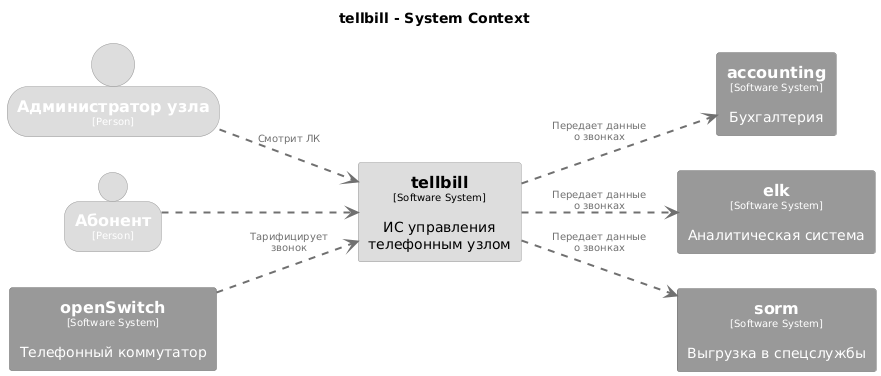

The diagram above was rendered by PlantUML. Its source (embedded in the PNG):
@startuml
set separator none
title tellbill - System Context

left to right direction

skinparam {
  arrowFontSize 10
  defaultTextAlignment center
  wrapWidth 200
  maxMessageSize 100
}

hide stereotype

skinparam rectangle<<accounting>> {
  BackgroundColor #999999
  FontColor #ffffff
  BorderColor #6b6b6b
  shadowing false
}
skinparam rectangle<<elk>> {
  BackgroundColor #999999
  FontColor #ffffff
  BorderColor #6b6b6b
  shadowing false
}
skinparam rectangle<<openSwitch>> {
  BackgroundColor #999999
  FontColor #ffffff
  BorderColor #6b6b6b
  shadowing false
}
skinparam rectangle<<sorm>> {
  BackgroundColor #999999
  FontColor #ffffff
  BorderColor #6b6b6b
  shadowing false
}
skinparam rectangle<<tellbill>> {
  BackgroundColor #dddddd
  FontColor #000000
  BorderColor #9a9a9a
  shadowing false
}
skinparam person<<Абонент>> {
  BackgroundColor #dddddd
  FontColor #ffffff
  BorderColor #9a9a9a
  shadowing false
}
skinparam person<<Администраторузла>> {
  BackgroundColor #dddddd
  FontColor #ffffff
  BorderColor #9a9a9a
  shadowing false
}

person "==Администратор узла\n<size:10>[Person]</size>" <<Администраторузла>> as Администраторузла
person "==Абонент\n<size:10>[Person]</size>" <<Абонент>> as Абонент
rectangle "==openSwitch\n<size:10>[Software System]</size>\n\nТелефонный коммутатор" <<openSwitch>> as openSwitch
rectangle "==accounting\n<size:10>[Software System]</size>\n\nБухгалтерия" <<accounting>> as accounting
rectangle "==elk\n<size:10>[Software System]</size>\n\nАналитическая система" <<elk>> as elk
rectangle "==sorm\n<size:10>[Software System]</size>\n\nВыгрузка в спецслужбы" <<sorm>> as sorm
rectangle "==tellbill\n<size:10>[Software System]</size>\n\nИС управления телефонным узлом" <<tellbill>> as tellbill

tellbill .[#707070,thickness=2].> elk : "<color:#707070>Передает данные о звонках"
tellbill .[#707070,thickness=2].> sorm : "<color:#707070>Передает данные о звонках"
tellbill .[#707070,thickness=2].> accounting : "<color:#707070>Передает данные о звонках"
Абонент .[#707070,thickness=2].> tellbill : "<color:#707070>"
openSwitch .[#707070,thickness=2].> tellbill : "<color:#707070>Тарифицирует звонок"
Администраторузла .[#707070,thickness=2].> tellbill : "<color:#707070>Смотрит ЛК"
@enduml